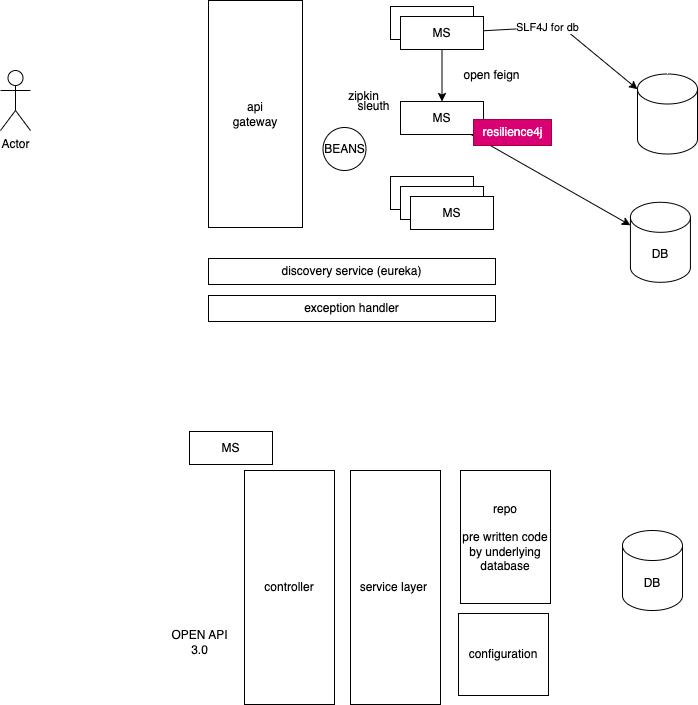

The diagram above was exported from draw.io. Its source (the exported page's mxGraphModel, read from the mxfile embedded in the PNG):
<mxGraphModel dx="668" dy="396" grid="0" gridSize="10" guides="1" tooltips="1" connect="1" arrows="1" fold="1" page="0" pageScale="1" pageWidth="827" pageHeight="1169" math="0" shadow="0">
  <root>
    <mxCell id="0" />
    <mxCell id="1" parent="0" />
    <mxCell id="2" value="MS" style="rounded=0;whiteSpace=wrap;html=1;fillColor=default;" vertex="1" parent="1">
      <mxGeometry x="439" y="219" width="83" height="33" as="geometry" />
    </mxCell>
    <mxCell id="19" style="edgeStyle=none;html=1;" edge="1" parent="1" source="3" target="20">
      <mxGeometry relative="1" as="geometry">
        <mxPoint x="708.9416809082031" y="454.80000813802087" as="targetPoint" />
      </mxGeometry>
    </mxCell>
    <mxCell id="3" value="MS" style="rounded=0;whiteSpace=wrap;html=1;fillColor=default;" vertex="1" parent="1">
      <mxGeometry x="449" y="314" width="83" height="33" as="geometry" />
    </mxCell>
    <mxCell id="4" value="MS" style="rounded=0;whiteSpace=wrap;html=1;fillColor=default;" vertex="1" parent="1">
      <mxGeometry x="439" y="389" width="83" height="33" as="geometry" />
    </mxCell>
    <mxCell id="11" style="edgeStyle=none;html=1;" edge="1" parent="1" source="5" target="3">
      <mxGeometry relative="1" as="geometry" />
    </mxCell>
    <mxCell id="16" style="edgeStyle=none;html=1;" edge="1" parent="1" source="5" target="17">
      <mxGeometry relative="1" as="geometry">
        <mxPoint x="658.2750142415364" y="284.13334147135413" as="targetPoint" />
        <Array as="points">
          <mxPoint x="610" y="239" />
        </Array>
      </mxGeometry>
    </mxCell>
    <mxCell id="18" value="SLF4J for db" style="edgeLabel;html=1;align=center;verticalAlign=middle;resizable=0;points=[];" vertex="1" connectable="0" parent="16">
      <mxGeometry x="-0.2862" relative="1" as="geometry">
        <mxPoint as="offset" />
      </mxGeometry>
    </mxCell>
    <mxCell id="5" value="MS" style="rounded=0;whiteSpace=wrap;html=1;fillColor=default;" vertex="1" parent="1">
      <mxGeometry x="449" y="229" width="83" height="33" as="geometry" />
    </mxCell>
    <mxCell id="6" value="MS" style="rounded=0;whiteSpace=wrap;html=1;fillColor=default;" vertex="1" parent="1">
      <mxGeometry x="449" y="399" width="83" height="33" as="geometry" />
    </mxCell>
    <mxCell id="7" value="MS" style="rounded=0;whiteSpace=wrap;html=1;fillColor=default;" vertex="1" parent="1">
      <mxGeometry x="459" y="409" width="83" height="33" as="geometry" />
    </mxCell>
    <mxCell id="8" value="Actor" style="shape=umlActor;verticalLabelPosition=bottom;verticalAlign=top;html=1;outlineConnect=0;fillColor=default;" vertex="1" parent="1">
      <mxGeometry x="49" y="283" width="30" height="60" as="geometry" />
    </mxCell>
    <mxCell id="9" value="api &lt;br&gt;gateway" style="rounded=0;whiteSpace=wrap;html=1;fillColor=default;" vertex="1" parent="1">
      <mxGeometry x="257" y="213" width="94" height="227" as="geometry" />
    </mxCell>
    <mxCell id="10" value="discovery service (eureka)" style="rounded=0;whiteSpace=wrap;html=1;fillColor=default;" vertex="1" parent="1">
      <mxGeometry x="257" y="471" width="287" height="26" as="geometry" />
    </mxCell>
    <mxCell id="12" value="open feign" style="text;html=1;align=center;verticalAlign=middle;resizable=0;points=[];autosize=1;strokeColor=none;fillColor=none;" vertex="1" parent="1">
      <mxGeometry x="503" y="275" width="74" height="26" as="geometry" />
    </mxCell>
    <mxCell id="13" value="resilience4j" style="text;html=1;align=center;verticalAlign=middle;resizable=0;points=[];autosize=1;strokeColor=#A50040;fillColor=#d80073;fontColor=#ffffff;" vertex="1" parent="1">
      <mxGeometry x="522" y="332" width="78" height="26" as="geometry" />
    </mxCell>
    <mxCell id="14" value="zipkin" style="text;html=1;align=center;verticalAlign=middle;resizable=0;points=[];autosize=1;strokeColor=none;fillColor=none;" vertex="1" parent="1">
      <mxGeometry x="387" y="296" width="49" height="26" as="geometry" />
    </mxCell>
    <mxCell id="15" value="sleuth" style="text;html=1;align=center;verticalAlign=middle;resizable=0;points=[];autosize=1;strokeColor=none;fillColor=none;" vertex="1" parent="1">
      <mxGeometry x="397" y="306" width="50" height="26" as="geometry" />
    </mxCell>
    <mxCell id="17" value="" style="shape=cylinder3;whiteSpace=wrap;html=1;boundedLbl=1;backgroundOutline=1;size=15;fillColor=default;" vertex="1" parent="1">
      <mxGeometry x="685.9950142415364" y="286.50334147135413" width="60" height="80" as="geometry" />
    </mxCell>
    <mxCell id="20" value="DB" style="shape=cylinder3;whiteSpace=wrap;html=1;boundedLbl=1;backgroundOutline=1;size=15;fillColor=default;" vertex="1" parent="1">
      <mxGeometry x="678.9416809082031" y="414.80000813802087" width="60" height="80" as="geometry" />
    </mxCell>
    <mxCell id="21" value="exception handler" style="rounded=0;whiteSpace=wrap;html=1;fillColor=default;" vertex="1" parent="1">
      <mxGeometry x="257" y="508" width="287" height="26" as="geometry" />
    </mxCell>
    <mxCell id="22" value="BEANS" style="ellipse;whiteSpace=wrap;html=1;aspect=fixed;fillColor=default;" vertex="1" parent="1">
      <mxGeometry x="371.5" y="340" width="43" height="43" as="geometry" />
    </mxCell>
    <mxCell id="23" value="MS" style="rounded=0;whiteSpace=wrap;html=1;fillColor=default;" vertex="1" parent="1">
      <mxGeometry x="238" y="644" width="83" height="33" as="geometry" />
    </mxCell>
    <mxCell id="24" value="DB" style="shape=cylinder3;whiteSpace=wrap;html=1;boundedLbl=1;backgroundOutline=1;size=15;fillColor=default;" vertex="1" parent="1">
      <mxGeometry x="671.0016809082031" y="743.0000081380208" width="60" height="80" as="geometry" />
    </mxCell>
    <mxCell id="25" value="repo&lt;br&gt;&lt;br&gt;pre written code by underlying database" style="rounded=0;whiteSpace=wrap;html=1;fillColor=default;" vertex="1" parent="1">
      <mxGeometry x="509" y="683" width="90" height="133" as="geometry" />
    </mxCell>
    <mxCell id="26" value="service layer&amp;nbsp;" style="rounded=0;whiteSpace=wrap;html=1;fillColor=default;" vertex="1" parent="1">
      <mxGeometry x="399" y="683" width="90" height="234" as="geometry" />
    </mxCell>
    <mxCell id="27" value="controller" style="rounded=0;whiteSpace=wrap;html=1;fillColor=default;" vertex="1" parent="1">
      <mxGeometry x="293" y="683" width="90" height="234" as="geometry" />
    </mxCell>
    <mxCell id="28" value="configuration" style="rounded=0;whiteSpace=wrap;html=1;fillColor=default;" vertex="1" parent="1">
      <mxGeometry x="507" y="826" width="90" height="82" as="geometry" />
    </mxCell>
    <mxCell id="29" value="OPEN API&lt;br&gt;3.0" style="text;html=1;align=center;verticalAlign=middle;resizable=0;points=[];autosize=1;strokeColor=none;fillColor=none;" vertex="1" parent="1">
      <mxGeometry x="211" y="834" width="74" height="41" as="geometry" />
    </mxCell>
  </root>
</mxGraphModel>